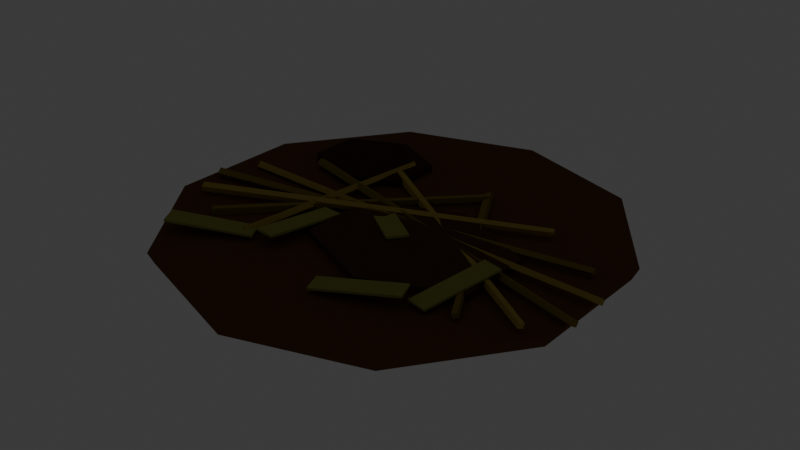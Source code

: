 # Source: trap_pit_cover.blend  (saved by Blender 5.2.45; exported with 4.5.12 LTS)
import bpy
from mathutils import Matrix  # noqa: F401  (used for matrix-valued properties, if any)

bpy.ops.wm.read_factory_settings(use_empty=True)
scene = bpy.context.scene
scene.name = 'Scene'

# ---- collections
col_collection = bpy.data.collections.new('Collection'); scene.collection.children.link(col_collection)

# ---- materials (node trees are filled in below, after node groups)
mat_mat_flat_lit = bpy.data.materials.new('mat_flat_lit')
mat_mat_emissive_warm = bpy.data.materials.new('mat_emissive_warm')
mat_mat_emissive_ember = bpy.data.materials.new('mat_emissive_ember')

# ---- material node trees
mat_mat_flat_lit.use_nodes = True; mat_mat_flat_lit.node_tree.nodes.clear()
_N = mat_mat_flat_lit.node_tree.nodes; _L = mat_mat_flat_lit.node_tree.links
n0 = _N.new('ShaderNodeOutputMaterial'); n0.name = 'Material Output'; n0.location = (0, 0)
n1 = _N.new('ShaderNodeBsdfPrincipled'); n1.name = 'Principled BSDF'; n1.location = (0, 0)
n1.inputs[2].default_value = 1.0
n1.inputs[10].default_value = 0.005
n1.inputs[13].default_value = 0.0
n2 = _N.new('ShaderNodeVertexColor'); n2.name = 'Color Attribute'; n2.location = (0, 0)
n2.layer_name = 'Col'
_L.new(n2.outputs[0], n1.inputs[0])
_L.new(n1.outputs[0], n0.inputs[0])
n0.is_active_output = True
mat_mat_emissive_warm.use_nodes = True; mat_mat_emissive_warm.node_tree.nodes.clear()
_N = mat_mat_emissive_warm.node_tree.nodes; _L = mat_mat_emissive_warm.node_tree.links
n0 = _N.new('ShaderNodeOutputMaterial'); n0.name = 'Material Output'; n0.location = (0, 0)
n1 = _N.new('ShaderNodeBsdfPrincipled'); n1.name = 'Principled BSDF'; n1.location = (0, 0)
n1.inputs[2].default_value = 1.0
n1.inputs[10].default_value = 0.005
n1.inputs[13].default_value = 0.0
n1.inputs[27].default_value = (1.0, 0.4564, 0.1022, 1.0)
n1.inputs[28].default_value = 1.0
n2 = _N.new('ShaderNodeVertexColor'); n2.name = 'Color Attribute'; n2.location = (0, 0)
n2.layer_name = 'Col'
_L.new(n2.outputs[0], n1.inputs[0])
_L.new(n1.outputs[0], n0.inputs[0])
n0.is_active_output = True
mat_mat_emissive_ember.use_nodes = True; mat_mat_emissive_ember.node_tree.nodes.clear()
_N = mat_mat_emissive_ember.node_tree.nodes; _L = mat_mat_emissive_ember.node_tree.links
n0 = _N.new('ShaderNodeOutputMaterial'); n0.name = 'Material Output'; n0.location = (0, 0)
n1 = _N.new('ShaderNodeBsdfPrincipled'); n1.name = 'Principled BSDF'; n1.location = (0, 0)
n1.inputs[2].default_value = 1.0
n1.inputs[10].default_value = 0.005
n1.inputs[13].default_value = 0.0
n1.inputs[27].default_value = (1.0, 0.1022, 0.0137, 1.0)
n1.inputs[28].default_value = 1.0
n2 = _N.new('ShaderNodeVertexColor'); n2.name = 'Color Attribute'; n2.location = (0, 0)
n2.layer_name = 'Col'
_L.new(n2.outputs[0], n1.inputs[0])
_L.new(n1.outputs[0], n0.inputs[0])
n0.is_active_output = True

# ---- world
world_world = bpy.data.worlds.new('World'); scene.world = world_world
world_world.use_nodes = True; world_world.node_tree.nodes.clear()
_N = world_world.node_tree.nodes; _L = world_world.node_tree.links
n0 = _N.new('ShaderNodeOutputWorld'); n0.name = 'World Output'; n0.location = (200, 100)
n1 = _N.new('ShaderNodeBackground'); n1.name = 'Background'; n1.location = (-200, 100)
n1.inputs[0].default_value = (0.05088, 0.05088, 0.05088, 1.0)
_L.new(n1.outputs[0], n0.inputs[0])
n0.is_active_output = True
world_world.color = (0.05088, 0.05088, 0.05088)
world_world.sun_shadow_jitter_overblur = 0.0

# ---- meshes
me_pitcover = bpy.data.meshes.new('PitCover')
me_pitcover.from_pydata([(0.15, 0.1598, 0.065), (0.15, -0.1, 0.08), (0.0, 0.74, 0.0), (0.0, 0.76, 0.04), (0.435, 0.5987, 0.0), (0.4467, 0.6149, 0.04), (0.7038, 0.2287, 0.0), (0.7228, 0.2349, 0.04), (0.7038, -0.2287, 0.0), (0.7228, -0.2349, 0.04), (0.435, -0.5987, 0.0), (0.4467, -0.6149, 0.04), (0.0, -0.74, 0.0), (0.0, -0.76, 0.04), (-0.435, -0.5987, 0.0), (-0.4467, -0.6149, 0.04), (-0.7038, -0.2287, 0.0), (-0.7228, -0.2349, 0.04), (-0.7038, 0.2287, 0.0), (-0.7228, 0.2349, 0.04), (-0.435, 0.5987, 0.0), (-0.4467, 0.6149, 0.04), (0.15, 0.1598, 0.035), (0.15, -0.1, 0.02), (0.45, 0.0299, 0.065), (-0.35, 0.1268, 0.0375), (0.45, 0.0299, 0.035), (-0.35, 0.3, 0.025), (0.45, -0.2299, 0.065), (0.6586, -0.2688, 0.05585), (0.45, -0.2299, 0.035), (-0.1625, 0.2134, 0.0375), (0.15, -0.3598, 0.065), (-0.1625, 0.2134, 0.0625), (0.15, -0.3598, 0.035), (-0.35, 0.3, 0.075), (-0.15, -0.2299, 0.065), (-0.2105, 0.2813, 0.04246), (-0.15, -0.2299, 0.035), (-0.1625, 0.3866, 0.0625), (-0.15, 0.0299, 0.065), (-0.1625, 0.3866, 0.0375), (-0.15, 0.0299, 0.035), (0.6605, -0.2655, 0.0724), (-0.208, 0.2857, 0.06453), (-0.35, 0.4732, 0.0375), (0.478, -0.3423, 0.06582), (0.1005, 0.3305, 0.05777), (-0.35, 0.1268, 0.0625), (0.4822, -0.3402, 0.04951), (-0.5375, 0.2134, 0.0375), (0.106, 0.3333, 0.03601), (-0.5375, 0.2134, 0.0625), (0.4965, -0.3322, 0.05418), (-0.5375, 0.3866, 0.0375), (0.125, 0.3439, 0.04223), (-0.5375, 0.3866, 0.0625), (0.4923, -0.3343, 0.07049), (0.1195, 0.3412, 0.06399), (-0.5058, -0.4977, 0.08), (-0.35, 0.4732, 0.0625), (-0.5051, -0.4973, 0.08796), (-0.2223, 0.2627, 0.04747), (0.6498, -0.2828, 0.0596), (-0.2198, 0.267, 0.06954), (0.6516, -0.2795, 0.07615), (-0.4702, 0.1827, 0.06622), (0.7574, -0.1566, 0.06316), (-0.4732, 0.1719, 0.04657), (0.7551, -0.1647, 0.04842), (-0.4784, 0.1529, 0.05778), (0.7513, -0.179, 0.05684), (-0.4754, 0.1637, 0.07743), (0.7535, -0.1709, 0.07158), (-0.6357, 0.0509, 0.0508), (0.7571, -0.02297, 0.0666), (-0.6363, 0.03573, 0.03402), (0.7567, -0.03435, 0.05402), (-0.6373, 0.01898, 0.0492), (0.7559, -0.04691, 0.0654), (-0.6367, 0.03415, 0.06598), (0.7563, -0.03554, 0.07798), (-0.6911, -0.0878, 0.05355), (0.6469, 0.1152, 0.05817), (-0.6883, -0.1058, 0.04019), (0.6491, 0.1016, 0.04814), (-0.6863, -0.1191, 0.05845), (0.6505, 0.09171, 0.06183), (-0.6892, -0.101, 0.07181), (0.6484, 0.1052, 0.07186), (-0.6411, -0.2119, 0.05579), (0.4311, 0.2357, 0.06134), (-0.6329, -0.2312, 0.04725), (0.4372, 0.2212, 0.05494), (-0.6297, -0.2391, 0.06821), (0.4397, 0.2153, 0.07066), (-0.6378, -0.2198, 0.07675), (0.4335, 0.2298, 0.07706), (-0.5054, -0.3037, 0.03879), (0.1316, 0.3181, 0.05159), (-0.4896, -0.3198, 0.03859), (0.1435, 0.306, 0.05144), (-0.4896, -0.3202, 0.06121), (0.1434, 0.3057, 0.06841), (-0.5055, -0.304, 0.06141), (0.1316, 0.3179, 0.06856), (-0.3117, -0.3486, 0.04016), (-0.2121, 0.3495, 0.05412), (-0.2938, -0.3513, 0.05375), (-0.1987, 0.3475, 0.06432), (-0.3073, -0.3497, 0.07184), (-0.2088, 0.3487, 0.07788), (-0.3252, -0.3469, 0.05825), (-0.2223, 0.3508, 0.06768), (-0.5394, -0.4363, 0.08), (-0.5387, -0.4359, 0.08796), (-0.2613, -0.3641, 0.05204), (-0.2606, -0.3637, 0.06), (-0.2949, -0.3027, 0.05204), (-0.2942, -0.3023, 0.06), (-0.175, -0.3618, 0.08), (-0.1749, -0.361, 0.08796), (-0.2448, -0.3569, 0.08), (-0.2447, -0.3561, 0.08796), (-0.1553, -0.08392, 0.05204), (-0.1552, -0.08313, 0.06), (-0.2251, -0.07897, 0.05204), (-0.225, -0.07817, 0.06), (0.1329, -0.09557, 0.08), (0.1322, -0.09509, 0.08796), (0.09097, -0.1516, 0.08), (0.09033, -0.1512, 0.08796), (-0.09033, 0.07117, 0.05204), (-0.09097, 0.07165, 0.06), (-0.1322, 0.01509, 0.05204), (-0.1329, 0.01557, 0.06), (0.3185, -0.3182, 0.08), (0.3178, -0.3185, 0.08796), (0.3431, -0.3838, 0.08), (0.3424, -0.3841, 0.08796), (0.05765, -0.4159, 0.05204), (0.0569, -0.4162, 0.06), (0.0822, -0.4815, 0.05204), (0.08145, -0.4818, 0.06), (0.3952, -0.07606, 0.08), (0.3951, -0.07684, 0.08796), (0.4637, -0.09082, 0.08), (0.4635, -0.0916, 0.08796), (0.3365, -0.3484, 0.05204), (0.3363, -0.3492, 0.06), (0.4049, -0.3632, 0.05204), (0.4048, -0.3639, 0.06)], [], [(40, 1, 0), (23, 30, 34), (2, 3, 5, 4), (60, 35, 39), (30, 28, 32, 34), (4, 5, 7, 6), (23, 42, 22), (28, 1, 32), (6, 7, 9, 8), (36, 1, 40), (24, 1, 28), (8, 9, 11, 10), (38, 36, 40, 42), (26, 24, 28, 30), (10, 11, 13, 12), (23, 38, 42), (23, 26, 30), (12, 13, 15, 14), (32, 1, 36), (23, 22, 26), (14, 15, 17, 16), (34, 32, 36, 38), (22, 0, 24, 26), (16, 17, 19, 18), (5, 3, 21, 19, 17, 15, 13, 11, 9, 7), (0, 1, 24), (18, 19, 21, 20), (42, 40, 0, 22), (23, 34, 38), (20, 21, 3, 2), (2, 4, 6, 8, 10, 12, 14, 16, 18, 20), (45, 60, 39, 41), (27, 45, 41), (27, 41, 31), (41, 39, 33, 31), (39, 35, 33), (33, 35, 48), (31, 33, 48, 25), (27, 31, 25), (27, 25, 50), (25, 48, 52, 50), (48, 35, 52), (52, 35, 56), (50, 52, 56, 54), (27, 50, 54), (56, 35, 60), (54, 56, 60, 45), (27, 54, 45), (37, 29, 63, 62), (44, 43, 29, 37), (58, 57, 53, 55), (29, 43, 65, 63), (66, 67, 69, 68), (55, 53, 49, 51), (53, 57, 46, 49), (68, 69, 71, 70), (51, 49, 46, 47), (76, 77, 79, 78), (84, 85, 87, 86), (47, 46, 57, 58), (58, 55, 51, 47), (74, 75, 77, 76), (62, 63, 65, 64), (92, 93, 95, 94), (100, 101, 103, 102), (64, 65, 43, 44), (62, 64, 44, 37), (70, 72, 66, 68), (70, 71, 73, 72), (82, 83, 85, 84), (79, 77, 75, 81), (72, 73, 67, 66), (69, 67, 73, 71), (90, 91, 93, 92), (78, 79, 81, 80), (108, 109, 111, 110), (119, 115, 61, 117), (80, 81, 75, 74), (74, 76, 78, 80), (86, 88, 82, 84), (86, 87, 89, 88), (98, 99, 101, 100), (95, 93, 91, 97), (88, 89, 83, 82), (85, 83, 89, 87), (106, 107, 109, 108), (94, 95, 97, 96), (114, 115, 119, 118), (120, 121, 123, 122), (96, 97, 91, 90), (90, 92, 94, 96), (102, 104, 98, 100), (102, 103, 105, 104), (118, 119, 117, 116), (111, 109, 107, 113), (104, 105, 99, 98), (101, 99, 105, 103), (59, 61, 115, 114), (110, 111, 113, 112), (114, 118, 116, 59), (116, 117, 61, 59), (112, 113, 107, 106), (106, 108, 110, 112), (122, 123, 127, 126), (126, 127, 125, 124), (124, 125, 121, 120), (122, 126, 124, 120), (127, 123, 121, 125), (128, 129, 131, 130), (130, 131, 135, 134), (134, 135, 133, 132), (132, 133, 129, 128), (130, 134, 132, 128), (135, 131, 129, 133), (136, 137, 139, 138), (138, 139, 143, 142), (142, 143, 141, 140), (140, 141, 137, 136), (138, 142, 140, 136), (143, 139, 137, 141), (144, 145, 147, 146), (146, 147, 151, 150), (150, 151, 149, 148), (148, 149, 145, 144), (146, 150, 148, 144), (151, 147, 145, 149)])
_ca = me_pitcover.color_attributes.new('Col', 'BYTE_COLOR', 'CORNER')
_ca.data.foreach_set('color', [0.1022, 0.05286, 0.02217, 1.0, 0.1022, 0.05286, 0.02217, 1.0, 0.1022, 0.05286, 0.02217, 1.0, 0.1022, 0.05286, 0.02217, 1.0, 0.1022, 0.05286, 0.02217, 1.0, 0.1022, 0.05286, 0.02217, 1.0, 0.1559, 0.07421, 0.0331, 1.0, 0.1559, 0.07421, 0.0331, 1.0, 0.1559, 0.07421, 0.0331, 1.0, 0.1559, 0.07421, 0.0331, 1.0, 0.06125, 0.0319, 0.0137, 1.0, 0.06125, 0.0319, 0.0137, 1.0, 0.06125, 0.0319, 0.0137, 1.0, 0.1022, 0.05286, 0.02217, 1.0, 0.1022, 0.05286, 0.02217, 1.0, 0.1022, 0.05286, 0.02217, 1.0, 0.1022, 0.05286, 0.02217, 1.0, 0.1559, 0.07421, 0.0331, 1.0, 0.1559, 0.07421, 0.0331, 1.0, 0.1559, 0.07421, 0.0331, 1.0, 0.1559, 0.07421, 0.0331, 1.0, 0.1022, 0.05286, 0.02217, 1.0, 0.1022, 0.05286, 0.02217, 1.0, 0.1022, 0.05286, 0.02217, 1.0, 0.1022, 0.05286, 0.02217, 1.0, 0.1022, 0.05286, 0.02217, 1.0, 0.1022, 0.05286, 0.02217, 1.0, 0.1559, 0.07421, 0.0331, 1.0, 0.1559, 0.07421, 0.0331, 1.0, 0.1559, 0.07421, 0.0331, 1.0, 0.1559, 0.07421, 0.0331, 1.0, 0.1022, 0.05286, 0.02217, 1.0, 0.1022, 0.05286, 0.02217, 1.0, 0.1022, 0.05286, 0.02217, 1.0, 0.1022, 0.05286, 0.02217, 1.0, 0.1022, 0.05286, 0.02217, 1.0, 0.1022, 0.05286, 0.02217, 1.0, 0.1559, 0.07421, 0.0331, 1.0, 0.1559, 0.07421, 0.0331, 1.0, 0.1559, 0.07421, 0.0331, 1.0, 0.1559, 0.07421, 0.0331, 1.0, 0.1022, 0.05286, 0.02217, 1.0, 0.1022, 0.05286, 0.02217, 1.0, 0.1022, 0.05286, 0.02217, 1.0, 0.1022, 0.05286, 0.02217, 1.0, 0.1022, 0.05286, 0.02217, 1.0, 0.1022, 0.05286, 0.02217, 1.0, 0.1022, 0.05286, 0.02217, 1.0, 0.1022, 0.05286, 0.02217, 1.0, 0.1559, 0.07421, 0.0331, 1.0, 0.1559, 0.07421, 0.0331, 1.0, 0.1559, 0.07421, 0.0331, 1.0, 0.1559, 0.07421, 0.0331, 1.0, 0.1022, 0.05286, 0.02217, 1.0, 0.1022, 0.05286, 0.02217, 1.0, 0.1022, 0.05286, 0.02217, 1.0, 0.1022, 0.05286, 0.02217, 1.0, 0.1022, 0.05286, 0.02217, 1.0, 0.1022, 0.05286, 0.02217, 1.0, 0.1559, 0.07421, 0.0331, 1.0, 0.1559, 0.07421, 0.0331, 1.0, 0.1559, 0.07421, 0.0331, 1.0, 0.1559, 0.07421, 0.0331, 1.0, 0.1022, 0.05286, 0.02217, 1.0, 0.1022, 0.05286, 0.02217, 1.0, 0.1022, 0.05286, 0.02217, 1.0, 0.1022, 0.05286, 0.02217, 1.0, 0.1022, 0.05286, 0.02217, 1.0, 0.1022, 0.05286, 0.02217, 1.0, 0.1559, 0.07421, 0.0331, 1.0, 0.1559, 0.07421, 0.0331, 1.0, 0.1559, 0.07421, 0.0331, 1.0, 0.1559, 0.07421, 0.0331, 1.0, 0.1022, 0.05286, 0.02217, 1.0, 0.1022, 0.05286, 0.02217, 1.0, 0.1022, 0.05286, 0.02217, 1.0, 0.1022, 0.05286, 0.02217, 1.0, 0.1022, 0.05286, 0.02217, 1.0, 0.1022, 0.05286, 0.02217, 1.0, 0.1022, 0.05286, 0.02217, 1.0, 0.1022, 0.05286, 0.02217, 1.0, 0.1559, 0.07421, 0.0331, 1.0, 0.1559, 0.07421, 0.0331, 1.0, 0.1559, 0.07421, 0.0331, 1.0, 0.1559, 0.07421, 0.0331, 1.0, 0.1559, 0.07421, 0.0331, 1.0, 0.1559, 0.07421, 0.0331, 1.0, 0.1559, 0.07421, 0.0331, 1.0, 0.1559, 0.07421, 0.0331, 1.0, 0.1559, 0.07421, 0.0331, 1.0, 0.1559, 0.07421, 0.0331, 1.0, 0.1559, 0.07421, 0.0331, 1.0, 0.1559, 0.07421, 0.0331, 1.0, 0.1559, 0.07421, 0.0331, 1.0, 0.1559, 0.07421, 0.0331, 1.0, 0.1022, 0.05286, 0.02217, 1.0, 0.1022, 0.05286, 0.02217, 1.0, 0.1022, 0.05286, 0.02217, 1.0, 0.1559, 0.07421, 0.0331, 1.0, 0.1559, 0.07421, 0.0331, 1.0, 0.1559, 0.07421, 0.0331, 1.0, 0.1559, 0.07421, 0.0331, 1.0, 0.1022, 0.05286, 0.02217, 1.0, 0.1022, 0.05286, 0.02217, 1.0, 0.1022, 0.05286, 0.02217, 1.0, 0.1022, 0.05286, 0.02217, 1.0, 0.1022, 0.05286, 0.02217, 1.0, 0.1022, 0.05286, 0.02217, 1.0, 0.1022, 0.05286, 0.02217, 1.0, 0.1559, 0.07421, 0.0331, 1.0, 0.1559, 0.07421, 0.0331, 1.0, 0.1559, 0.07421, 0.0331, 1.0, 0.1559, 0.07421, 0.0331, 1.0, 0.1559, 0.07421, 0.0331, 1.0, 0.1559, 0.07421, 0.0331, 1.0, 0.1559, 0.07421, 0.0331, 1.0, 0.1559, 0.07421, 0.0331, 1.0, 0.1559, 0.07421, 0.0331, 1.0, 0.1559, 0.07421, 0.0331, 1.0, 0.1559, 0.07421, 0.0331, 1.0, 0.1559, 0.07421, 0.0331, 1.0, 0.1559, 0.07421, 0.0331, 1.0, 0.1559, 0.07421, 0.0331, 1.0, 0.06125, 0.0319, 0.0137, 1.0, 0.06125, 0.0319, 0.0137, 1.0, 0.06125, 0.0319, 0.0137, 1.0, 0.06125, 0.0319, 0.0137, 1.0, 0.06125, 0.0319, 0.0137, 1.0, 0.06125, 0.0319, 0.0137, 1.0, 0.06125, 0.0319, 0.0137, 1.0, 0.06125, 0.0319, 0.0137, 1.0, 0.06125, 0.0319, 0.0137, 1.0, 0.06125, 0.0319, 0.0137, 1.0, 0.06125, 0.0319, 0.0137, 1.0, 0.06125, 0.0319, 0.0137, 1.0, 0.06125, 0.0319, 0.0137, 1.0, 0.06125, 0.0319, 0.0137, 1.0, 0.06125, 0.0319, 0.0137, 1.0, 0.06125, 0.0319, 0.0137, 1.0, 0.06125, 0.0319, 0.0137, 1.0, 0.06125, 0.0319, 0.0137, 1.0, 0.06125, 0.0319, 0.0137, 1.0, 0.06125, 0.0319, 0.0137, 1.0, 0.06125, 0.0319, 0.0137, 1.0, 0.06125, 0.0319, 0.0137, 1.0, 0.06125, 0.0319, 0.0137, 1.0, 0.06125, 0.0319, 0.0137, 1.0, 0.06125, 0.0319, 0.0137, 1.0, 0.06125, 0.0319, 0.0137, 1.0, 0.06125, 0.0319, 0.0137, 1.0, 0.06125, 0.0319, 0.0137, 1.0, 0.06125, 0.0319, 0.0137, 1.0, 0.06125, 0.0319, 0.0137, 1.0, 0.06125, 0.0319, 0.0137, 1.0, 0.06125, 0.0319, 0.0137, 1.0, 0.06125, 0.0319, 0.0137, 1.0, 0.06125, 0.0319, 0.0137, 1.0, 0.06125, 0.0319, 0.0137, 1.0, 0.06125, 0.0319, 0.0137, 1.0, 0.06125, 0.0319, 0.0137, 1.0, 0.06125, 0.0319, 0.0137, 1.0, 0.06125, 0.0319, 0.0137, 1.0, 0.06125, 0.0319, 0.0137, 1.0, 0.06125, 0.0319, 0.0137, 1.0, 0.06125, 0.0319, 0.0137, 1.0, 0.06125, 0.0319, 0.0137, 1.0, 0.06125, 0.0319, 0.0137, 1.0, 0.06125, 0.0319, 0.0137, 1.0, 0.06125, 0.0319, 0.0137, 1.0, 0.06125, 0.0319, 0.0137, 1.0, 0.06125, 0.0319, 0.0137, 1.0, 0.06125, 0.0319, 0.0137, 1.0, 0.06125, 0.0319, 0.0137, 1.0, 0.06125, 0.0319, 0.0137, 1.0, 0.06125, 0.0319, 0.0137, 1.0, 0.06125, 0.0319, 0.0137, 1.0, 0.06125, 0.0319, 0.0137, 1.0, 0.06125, 0.0319, 0.0137, 1.0, 0.06125, 0.0319, 0.0137, 1.0, 0.06125, 0.0319, 0.0137, 1.0, 0.4342, 0.3231, 0.07619, 1.0, 0.4342, 0.3231, 0.07619, 1.0, 0.4342, 0.3231, 0.07619, 1.0, 0.4342, 0.3231, 0.07619, 1.0, 0.4342, 0.3231, 0.07619, 1.0, 0.4342, 0.3231, 0.07619, 1.0, 0.4342, 0.3231, 0.07619, 1.0, 0.4342, 0.3231, 0.07619, 1.0, 0.2542, 0.1946, 0.04231, 1.0, 0.2542, 0.1946, 0.04231, 1.0, 0.2542, 0.1946, 0.04231, 1.0, 0.2542, 0.1946, 0.04231, 1.0, 0.4342, 0.3231, 0.07619, 1.0, 0.4342, 0.3231, 0.07619, 1.0, 0.4342, 0.3231, 0.07619, 1.0, 0.4342, 0.3231, 0.07619, 1.0, 0.2542, 0.1946, 0.04231, 1.0, 0.2542, 0.1946, 0.04231, 1.0, 0.2542, 0.1946, 0.04231, 1.0, 0.2542, 0.1946, 0.04231, 1.0, 0.2542, 0.1946, 0.04231, 1.0, 0.2542, 0.1946, 0.04231, 1.0, 0.2542, 0.1946, 0.04231, 1.0, 0.2542, 0.1946, 0.04231, 1.0, 0.2542, 0.1946, 0.04231, 1.0, 0.2542, 0.1946, 0.04231, 1.0, 0.2542, 0.1946, 0.04231, 1.0, 0.2542, 0.1946, 0.04231, 1.0, 0.2542, 0.1946, 0.04231, 1.0, 0.2542, 0.1946, 0.04231, 1.0, 0.2542, 0.1946, 0.04231, 1.0, 0.2542, 0.1946, 0.04231, 1.0, 0.2542, 0.1946, 0.04231, 1.0, 0.2542, 0.1946, 0.04231, 1.0, 0.2542, 0.1946, 0.04231, 1.0, 0.2542, 0.1946, 0.04231, 1.0, 0.4342, 0.3231, 0.07619, 1.0, 0.4342, 0.3231, 0.07619, 1.0, 0.4342, 0.3231, 0.07619, 1.0, 0.4342, 0.3231, 0.07619, 1.0, 0.2542, 0.1946, 0.04231, 1.0, 0.2542, 0.1946, 0.04231, 1.0, 0.2542, 0.1946, 0.04231, 1.0, 0.2542, 0.1946, 0.04231, 1.0, 0.2542, 0.1946, 0.04231, 1.0, 0.2542, 0.1946, 0.04231, 1.0, 0.2542, 0.1946, 0.04231, 1.0, 0.2542, 0.1946, 0.04231, 1.0, 0.2542, 0.1946, 0.04231, 1.0, 0.2542, 0.1946, 0.04231, 1.0, 0.2542, 0.1946, 0.04231, 1.0, 0.2542, 0.1946, 0.04231, 1.0, 0.4342, 0.3231, 0.07619, 1.0, 0.4342, 0.3231, 0.07619, 1.0, 0.4342, 0.3231, 0.07619, 1.0, 0.4342, 0.3231, 0.07619, 1.0, 0.4342, 0.3231, 0.07619, 1.0, 0.4342, 0.3231, 0.07619, 1.0, 0.4342, 0.3231, 0.07619, 1.0, 0.4342, 0.3231, 0.07619, 1.0, 0.4342, 0.3231, 0.07619, 1.0, 0.4342, 0.3231, 0.07619, 1.0, 0.4342, 0.3231, 0.07619, 1.0, 0.4342, 0.3231, 0.07619, 1.0, 0.2542, 0.1946, 0.04231, 1.0, 0.2542, 0.1946, 0.04231, 1.0, 0.2542, 0.1946, 0.04231, 1.0, 0.2542, 0.1946, 0.04231, 1.0, 0.4342, 0.3231, 0.07619, 1.0, 0.4342, 0.3231, 0.07619, 1.0, 0.4342, 0.3231, 0.07619, 1.0, 0.4342, 0.3231, 0.07619, 1.0, 0.4342, 0.3231, 0.07619, 1.0, 0.4342, 0.3231, 0.07619, 1.0, 0.4342, 0.3231, 0.07619, 1.0, 0.4342, 0.3231, 0.07619, 1.0, 0.2542, 0.1946, 0.04231, 1.0, 0.2542, 0.1946, 0.04231, 1.0, 0.2542, 0.1946, 0.04231, 1.0, 0.2542, 0.1946, 0.04231, 1.0, 0.2542, 0.1946, 0.04231, 1.0, 0.2542, 0.1946, 0.04231, 1.0, 0.2542, 0.1946, 0.04231, 1.0, 0.2542, 0.1946, 0.04231, 1.0, 0.2542, 0.1946, 0.04231, 1.0, 0.2542, 0.1946, 0.04231, 1.0, 0.2542, 0.1946, 0.04231, 1.0, 0.2542, 0.1946, 0.04231, 1.0, 0.4342, 0.3231, 0.07619, 1.0, 0.4342, 0.3231, 0.07619, 1.0, 0.4342, 0.3231, 0.07619, 1.0, 0.4342, 0.3231, 0.07619, 1.0, 0.2542, 0.1946, 0.04231, 1.0, 0.2542, 0.1946, 0.04231, 1.0, 0.2542, 0.1946, 0.04231, 1.0, 0.2542, 0.1946, 0.04231, 1.0, 0.2542, 0.1946, 0.04231, 1.0, 0.2542, 0.1946, 0.04231, 1.0, 0.2542, 0.1946, 0.04231, 1.0, 0.2542, 0.1946, 0.04231, 1.0, 0.4342, 0.3231, 0.07619, 1.0, 0.4342, 0.3231, 0.07619, 1.0, 0.4342, 0.3231, 0.07619, 1.0, 0.4342, 0.3231, 0.07619, 1.0, 0.4342, 0.3231, 0.07619, 1.0, 0.4342, 0.3231, 0.07619, 1.0, 0.4342, 0.3231, 0.07619, 1.0, 0.4342, 0.3231, 0.07619, 1.0, 0.4342, 0.3231, 0.07619, 1.0, 0.4342, 0.3231, 0.07619, 1.0, 0.4342, 0.3231, 0.07619, 1.0, 0.4342, 0.3231, 0.07619, 1.0, 0.3231, 0.3231, 0.09084, 1.0, 0.3231, 0.3231, 0.09084, 1.0, 0.3231, 0.3231, 0.09084, 1.0, 0.3231, 0.3231, 0.09084, 1.0, 0.4342, 0.3231, 0.07619, 1.0, 0.4342, 0.3231, 0.07619, 1.0, 0.4342, 0.3231, 0.07619, 1.0, 0.4342, 0.3231, 0.07619, 1.0, 0.4342, 0.3231, 0.07619, 1.0, 0.4342, 0.3231, 0.07619, 1.0, 0.4342, 0.3231, 0.07619, 1.0, 0.4342, 0.3231, 0.07619, 1.0, 0.2542, 0.1946, 0.04231, 1.0, 0.2542, 0.1946, 0.04231, 1.0, 0.2542, 0.1946, 0.04231, 1.0, 0.2542, 0.1946, 0.04231, 1.0, 0.2542, 0.1946, 0.04231, 1.0, 0.2542, 0.1946, 0.04231, 1.0, 0.2542, 0.1946, 0.04231, 1.0, 0.2542, 0.1946, 0.04231, 1.0, 0.2542, 0.1946, 0.04231, 1.0, 0.2542, 0.1946, 0.04231, 1.0, 0.2542, 0.1946, 0.04231, 1.0, 0.2542, 0.1946, 0.04231, 1.0, 0.4342, 0.3231, 0.07619, 1.0, 0.4342, 0.3231, 0.07619, 1.0, 0.4342, 0.3231, 0.07619, 1.0, 0.4342, 0.3231, 0.07619, 1.0, 0.2542, 0.1946, 0.04231, 1.0, 0.2542, 0.1946, 0.04231, 1.0, 0.2542, 0.1946, 0.04231, 1.0, 0.2542, 0.1946, 0.04231, 1.0, 0.2542, 0.1946, 0.04231, 1.0, 0.2542, 0.1946, 0.04231, 1.0, 0.2542, 0.1946, 0.04231, 1.0, 0.2542, 0.1946, 0.04231, 1.0, 0.4342, 0.3231, 0.07619, 1.0, 0.4342, 0.3231, 0.07619, 1.0, 0.4342, 0.3231, 0.07619, 1.0, 0.4342, 0.3231, 0.07619, 1.0, 0.4342, 0.3231, 0.07619, 1.0, 0.4342, 0.3231, 0.07619, 1.0, 0.4342, 0.3231, 0.07619, 1.0, 0.4342, 0.3231, 0.07619, 1.0, 0.3231, 0.3231, 0.09084, 1.0, 0.3231, 0.3231, 0.09084, 1.0, 0.3231, 0.3231, 0.09084, 1.0, 0.3231, 0.3231, 0.09084, 1.0, 0.3231, 0.3231, 0.09084, 1.0, 0.3231, 0.3231, 0.09084, 1.0, 0.3231, 0.3231, 0.09084, 1.0, 0.3231, 0.3231, 0.09084, 1.0, 0.4342, 0.3231, 0.07619, 1.0, 0.4342, 0.3231, 0.07619, 1.0, 0.4342, 0.3231, 0.07619, 1.0, 0.4342, 0.3231, 0.07619, 1.0, 0.4342, 0.3231, 0.07619, 1.0, 0.4342, 0.3231, 0.07619, 1.0, 0.4342, 0.3231, 0.07619, 1.0, 0.4342, 0.3231, 0.07619, 1.0, 0.2542, 0.1946, 0.04231, 1.0, 0.2542, 0.1946, 0.04231, 1.0, 0.2542, 0.1946, 0.04231, 1.0, 0.2542, 0.1946, 0.04231, 1.0, 0.2542, 0.1946, 0.04231, 1.0, 0.2542, 0.1946, 0.04231, 1.0, 0.2542, 0.1946, 0.04231, 1.0, 0.2542, 0.1946, 0.04231, 1.0, 0.3231, 0.3231, 0.09084, 1.0, 0.3231, 0.3231, 0.09084, 1.0, 0.3231, 0.3231, 0.09084, 1.0, 0.3231, 0.3231, 0.09084, 1.0, 0.4342, 0.3231, 0.07619, 1.0, 0.4342, 0.3231, 0.07619, 1.0, 0.4342, 0.3231, 0.07619, 1.0, 0.4342, 0.3231, 0.07619, 1.0, 0.2542, 0.1946, 0.04231, 1.0, 0.2542, 0.1946, 0.04231, 1.0, 0.2542, 0.1946, 0.04231, 1.0, 0.2542, 0.1946, 0.04231, 1.0, 0.2542, 0.1946, 0.04231, 1.0, 0.2542, 0.1946, 0.04231, 1.0, 0.2542, 0.1946, 0.04231, 1.0, 0.2542, 0.1946, 0.04231, 1.0, 0.3231, 0.3231, 0.09084, 1.0, 0.3231, 0.3231, 0.09084, 1.0, 0.3231, 0.3231, 0.09084, 1.0, 0.3231, 0.3231, 0.09084, 1.0, 0.4342, 0.3231, 0.07619, 1.0, 0.4342, 0.3231, 0.07619, 1.0, 0.4342, 0.3231, 0.07619, 1.0, 0.4342, 0.3231, 0.07619, 1.0, 0.3231, 0.3231, 0.09084, 1.0, 0.3231, 0.3231, 0.09084, 1.0, 0.3231, 0.3231, 0.09084, 1.0, 0.3231, 0.3231, 0.09084, 1.0, 0.3231, 0.3231, 0.09084, 1.0, 0.3231, 0.3231, 0.09084, 1.0, 0.3231, 0.3231, 0.09084, 1.0, 0.3231, 0.3231, 0.09084, 1.0, 0.4342, 0.3231, 0.07619, 1.0, 0.4342, 0.3231, 0.07619, 1.0, 0.4342, 0.3231, 0.07619, 1.0, 0.4342, 0.3231, 0.07619, 1.0, 0.4342, 0.3231, 0.07619, 1.0, 0.4342, 0.3231, 0.07619, 1.0, 0.4342, 0.3231, 0.07619, 1.0, 0.4342, 0.3231, 0.07619, 1.0, 0.3231, 0.3231, 0.09084, 1.0, 0.3231, 0.3231, 0.09084, 1.0, 0.3231, 0.3231, 0.09084, 1.0, 0.3231, 0.3231, 0.09084, 1.0, 0.3231, 0.3231, 0.09084, 1.0, 0.3231, 0.3231, 0.09084, 1.0, 0.3231, 0.3231, 0.09084, 1.0, 0.3231, 0.3231, 0.09084, 1.0, 0.3231, 0.3231, 0.09084, 1.0, 0.3231, 0.3231, 0.09084, 1.0, 0.3231, 0.3231, 0.09084, 1.0, 0.3231, 0.3231, 0.09084, 1.0, 0.3231, 0.3231, 0.09084, 1.0, 0.3231, 0.3231, 0.09084, 1.0, 0.3231, 0.3231, 0.09084, 1.0, 0.3231, 0.3231, 0.09084, 1.0, 0.3231, 0.3231, 0.09084, 1.0, 0.3231, 0.3231, 0.09084, 1.0, 0.3231, 0.3231, 0.09084, 1.0, 0.3231, 0.3231, 0.09084, 1.0, 0.3231, 0.3231, 0.09084, 1.0, 0.3231, 0.3231, 0.09084, 1.0, 0.3231, 0.3231, 0.09084, 1.0, 0.3231, 0.3231, 0.09084, 1.0, 0.3231, 0.3231, 0.09084, 1.0, 0.3231, 0.3231, 0.09084, 1.0, 0.3231, 0.3231, 0.09084, 1.0, 0.3231, 0.3231, 0.09084, 1.0, 0.3231, 0.3231, 0.09084, 1.0, 0.3231, 0.3231, 0.09084, 1.0, 0.3231, 0.3231, 0.09084, 1.0, 0.3231, 0.3231, 0.09084, 1.0, 0.3231, 0.3231, 0.09084, 1.0, 0.3231, 0.3231, 0.09084, 1.0, 0.3231, 0.3231, 0.09084, 1.0, 0.3231, 0.3231, 0.09084, 1.0, 0.3231, 0.3231, 0.09084, 1.0, 0.3231, 0.3231, 0.09084, 1.0, 0.3231, 0.3231, 0.09084, 1.0, 0.3231, 0.3231, 0.09084, 1.0, 0.3231, 0.3231, 0.09084, 1.0, 0.3231, 0.3231, 0.09084, 1.0, 0.3231, 0.3231, 0.09084, 1.0, 0.3231, 0.3231, 0.09084, 1.0, 0.3231, 0.3231, 0.09084, 1.0, 0.3231, 0.3231, 0.09084, 1.0, 0.3231, 0.3231, 0.09084, 1.0, 0.3231, 0.3231, 0.09084, 1.0, 0.3231, 0.3231, 0.09084, 1.0, 0.3231, 0.3231, 0.09084, 1.0, 0.3231, 0.3231, 0.09084, 1.0, 0.3231, 0.3231, 0.09084, 1.0, 0.3231, 0.3231, 0.09084, 1.0, 0.3231, 0.3231, 0.09084, 1.0, 0.3231, 0.3231, 0.09084, 1.0, 0.3231, 0.3231, 0.09084, 1.0, 0.3231, 0.3231, 0.09084, 1.0, 0.3231, 0.3231, 0.09084, 1.0, 0.3231, 0.3231, 0.09084, 1.0, 0.3231, 0.3231, 0.09084, 1.0, 0.3231, 0.3231, 0.09084, 1.0, 0.3231, 0.3231, 0.09084, 1.0, 0.3231, 0.3231, 0.09084, 1.0, 0.3231, 0.3231, 0.09084, 1.0, 0.3231, 0.3231, 0.09084, 1.0, 0.3231, 0.3231, 0.09084, 1.0, 0.3231, 0.3231, 0.09084, 1.0, 0.3231, 0.3231, 0.09084, 1.0, 0.3231, 0.3231, 0.09084, 1.0, 0.3231, 0.3231, 0.09084, 1.0, 0.3231, 0.3231, 0.09084, 1.0, 0.3231, 0.3231, 0.09084, 1.0, 0.3231, 0.3231, 0.09084, 1.0, 0.3231, 0.3231, 0.09084, 1.0, 0.3231, 0.3231, 0.09084, 1.0, 0.3231, 0.3231, 0.09084, 1.0, 0.3231, 0.3231, 0.09084, 1.0, 0.3231, 0.3231, 0.09084, 1.0, 0.3231, 0.3231, 0.09084, 1.0, 0.3231, 0.3231, 0.09084, 1.0, 0.3231, 0.3231, 0.09084, 1.0, 0.3231, 0.3231, 0.09084, 1.0, 0.3231, 0.3231, 0.09084, 1.0, 0.3231, 0.3231, 0.09084, 1.0, 0.3231, 0.3231, 0.09084, 1.0, 0.3231, 0.3231, 0.09084, 1.0, 0.3231, 0.3231, 0.09084, 1.0, 0.3231, 0.3231, 0.09084, 1.0, 0.3231, 0.3231, 0.09084, 1.0, 0.3231, 0.3231, 0.09084, 1.0, 0.3231, 0.3231, 0.09084, 1.0, 0.3231, 0.3231, 0.09084, 1.0])
me_pitcover.materials.append(mat_mat_flat_lit)
me_pitcover.materials.append(mat_mat_emissive_warm)
me_pitcover.materials.append(mat_mat_emissive_ember)
me_pitcover.update()

# ---- objects
ob_pitcover = bpy.data.objects.new('PitCover', me_pitcover)

# ---- transforms, parenting, visibility, modifiers, constraints
ob_pitcover.location = (0.0, 0.0, 0.0)

# ---- collection membership
scene.collection.objects.link(ob_pitcover)

# ---- scene / render settings (as saved in the file)
scene.frame_start = 1; scene.frame_end = 250; scene.frame_set(1)
scene.render.engine = 'BLENDER_EEVEE_NEXT'
scene.render.bake_bias = 0.0
scene.render.bake_samples = 0
scene.render.compositor_device = 'GPU'
scene.eevee.use_volume_custom_range = False
scene.eevee.fast_gi_thickness_near = 0.1
scene.eevee.fast_gi_thickness_far = 0.0
scene.eevee.ray_tracing_options.screen_trace_thickness = 0.1
bpy.context.view_layer.update()

# ---- added for rendering (the .blend has no active camera): camera
cam_auto = bpy.data.cameras.new('AutoCamera')
cam_auto.lens = 50.0
cam_auto.sensor_width = 36.0
cam_auto.clip_end = 1000.0
ob_auto_camera = bpy.data.objects.new('AutoCamera', cam_auto)
scene.collection.objects.link(ob_auto_camera)
ob_auto_camera.location = (1.98195, -2.3576, 1.61571)
ob_auto_camera.rotation_euler = (1.09748, -7.21219e-08, 0.694738)
scene.camera = ob_auto_camera
bpy.context.view_layer.update()

